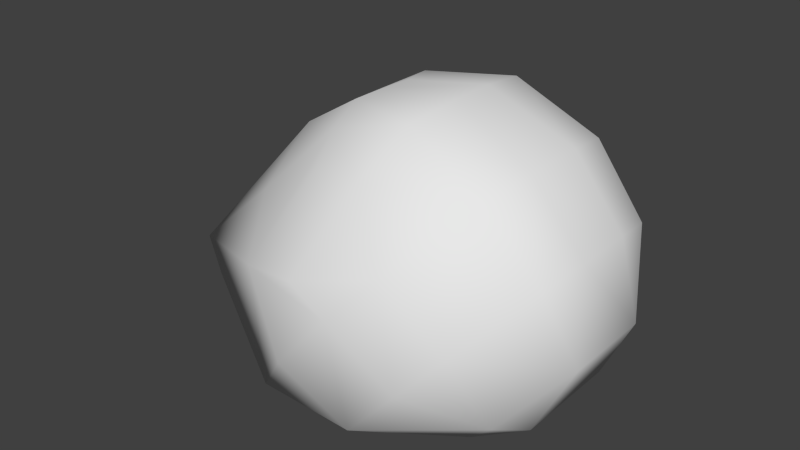# Source: skull_collider.blend  (saved by Blender 2.76.0; exported with 4.5.12 LTS)
import bpy
from mathutils import Matrix  # noqa: F401  (used for matrix-valued properties, if any)

bpy.ops.wm.read_factory_settings(use_empty=True)
scene = bpy.context.scene
scene.name = 'Scene'

# ---- collections
col_collection_1 = bpy.data.collections.new('Collection 1'); scene.collection.children.link(col_collection_1)

# ---- materials (node trees are filled in below, after node groups)
mat_material = bpy.data.materials.new('Material')
mat_material.alpha_threshold = 0.0
mat_material.use_transparent_shadow = False
mat_material.roughness = 0.5
mat_material.specular_intensity = 0.0
mat_material.line_color = (0.0, 0.0, 0.0, 1.0)

# ---- material node trees

# ---- world
world_world = bpy.data.worlds.new('World'); scene.world = world_world
world_world.color = (0.05088, 0.05088, 0.05088)
world_world.use_sun_shadow = False
world_world.sun_shadow_jitter_overblur = 0.0
world_world.cycles.sampling_method = 'MANUAL'
world_world.cycles.sample_map_resolution = 256

# ---- meshes
me_skullmeshdata = bpy.data.meshes.new('skullmeshdata')
me_skullmeshdata.from_pydata([(-1.028, 0.2008, 0.3798), (-1.028, -0.2008, 0.3798), (-0.6103, -0.3333, -0.007065), (-0.6103, 0.3333, -0.007065), (0.06095, -0.794, 0.3956), (0.3392, -0.8025, 0.7057), (0.06095, 0.794, 0.3956), (0.3392, 0.8025, 0.7057), (0.7804, -0.4063, 1.197), (0.7804, 0.4063, 1.197), (0.003583, -0.2248, 1.365), (0.003583, 0.2248, 1.365), (0.03679, 0.06483, 1.375), (0.03679, -0.06483, 1.375), (0.5376, 0.7182, 0.9269), (0.5376, -0.7182, 0.9269), (-0.2977, 0.5457, -0.004126), (-0.2977, -0.5457, -0.004126), (-0.1394, 0.74, 0.7604), (-0.1394, -0.74, 0.7604), (0.391, -0.3596, 1.392), (0.391, 0.3596, 1.392), (0.3206, 0.5747, 1.21), (0.3206, -0.5747, 1.21), (-0.9409, -0.2158, 0.1994), (-0.9409, 0.2158, 0.1994), (-0.4279, -0.06384, 1.106), (-0.4279, 0.06384, 1.106), (0.1096, 0.7582, 0.783), (0.1096, -0.7582, 0.783), (0.02501, -0.5022, 1.147), (0.02501, 0.5022, 1.147), (-0.3138, 0.4577, 0.9491), (-0.3138, -0.4577, 0.9491), (0.01683, 0.3768, 1.288), (0.01683, -0.3768, 1.288), (0.8206, -0.1556, 1.242), (0.8206, 0.1556, 1.242), (0.4272, -0.1044, 1.432), (0.4272, 0.1044, 1.432), (0.3754, -0.7257, 0.1669), (0.6297, -0.7335, 0.4503), (0.3754, 0.7257, 0.1669), (0.6297, 0.7335, 0.4503), (1.033, -0.3714, 0.8997), (1.033, 0.3714, 0.8997), (0.8111, 0.6564, 0.6524), (0.8111, -0.6564, 0.6524), (1.07, -0.1422, 0.9407), (1.07, 0.1422, 0.9407), (0.6923, -0.3021, 0.03791), (0.8841, -0.4415, 0.2516), (0.6923, 0.3021, 0.03791), (0.8841, 0.4415, 0.2516), (1.127, -0.2235, 0.5221), (1.127, 0.2235, 0.5221), (0.9588, 0.2674, 0.1846), (0.9588, -0.2674, 0.1846)], [], [(20, 10, 35), (37, 9, 21), (9, 14, 22), (39, 21, 11), (21, 22, 34), (8, 20, 23), (31, 34, 22), (11, 21, 34), (23, 20, 35), (10, 20, 38), (20, 8, 36), (21, 9, 22), (15, 8, 23), (36, 8, 44), (14, 46, 43), (15, 5, 41), (37, 49, 45), (5, 4, 40), (8, 15, 47), (7, 43, 42), (9, 45, 46), (43, 46, 53), (47, 41, 51), (45, 49, 55), (40, 50, 51), (47, 51, 54), (46, 45, 55), (48, 44, 54), (42, 43, 53), (57, 54, 51), (53, 55, 56), (52, 53, 56), (50, 57, 51), (39, 37, 21), (12, 39, 11), (35, 30, 23), (13, 10, 38), (38, 20, 36), (48, 36, 44), (7, 14, 43), (47, 15, 41), (9, 37, 45), (41, 5, 40), (44, 8, 47), (6, 7, 42), (14, 9, 46), (41, 40, 51), (44, 47, 54), (53, 46, 55), (52, 42, 53), (49, 37, 36, 48), (42, 16, 6), (16, 18, 6), (3, 16, 17, 2), (32, 34, 18), (34, 31, 18), (23, 30, 19, 29), (15, 23, 29, 5), (52, 16, 42), (3, 25, 16), (25, 0, 16), (25, 3, 2, 24), (39, 12, 13, 38), (48, 54, 55, 49), (27, 32, 0), (35, 10, 26, 33), (57, 56, 55, 54), (0, 32, 18, 16), (1, 24, 17), (24, 2, 17), (50, 40, 17), (40, 4, 17), (4, 19, 17), (27, 11, 34, 32), (33, 26, 1), (14, 7, 28, 22), (10, 13, 12), (10, 12, 11), (1, 0, 25, 24), (27, 0, 1, 26), (17, 16, 52, 50), (36, 37, 39, 38), (4, 5, 19), (5, 29, 19), (19, 33, 1, 17), (30, 35, 19), (35, 33, 19), (11, 27, 26, 10), (50, 52, 56, 57), (22, 28, 18, 31), (6, 18, 7), (18, 28, 7)])
me_skullmeshdata.polygons.foreach_set('use_smooth', [True] * 92)
_uv = me_skullmeshdata.uv_layers.new(name='UVMap')
_uv.uv.foreach_set('vector', [0.8224, 0.8911, 0.875, 0.7696, 0.7948, 0.7458, 0.9451, 0.9774, 0.835, 0.9778, 0.8296, 0.8911, 0.4774, 0.8924, 0.4879, 0.7833, 0.5955, 0.8598, 0.9534, 0.9163, 0.8296, 0.8911, 0.875, 0.7696, 0.8296, 0.8911, 0.5955, 0.8598, 0.7948, 0.7458, 0.8349, 0.9778, 0.8224, 0.8911, 0.5955, 0.856, 0.7287, 0.6969, 0.7948, 0.7458, 0.5955, 0.8598, 0.875, 0.7696, 0.8296, 0.8911, 0.7948, 0.7458, 0.5955, 0.856, 0.8224, 0.8911, 0.7948, 0.7458, 0.875, 0.7696, 0.8224, 0.8911, 0.9533, 0.9163, 0.8224, 0.8911, 0.8349, 0.9778, 0.945, 0.9774, 0.8296, 0.8911, 0.835, 0.9778, 0.5955, 0.8598, 0.4879, 0.7833, 0.4774, 0.8924, 0.5955, 0.8598, 0.07997, 0.9722, 0.1994, 0.9429, 0.206, 0.8894, 0.4879, 0.7833, 0.3373, 0.7531, 0.3619, 0.649, 0.4879, 0.7833, 0.4943, 0.649, 0.3619, 0.649, 0.08154, 0.9722, 0.07464, 0.936, 0.206, 0.8894, 0.4943, 0.649, 0.4684, 0.3995, 0.3556, 0.4189, 0.4774, 0.8924, 0.4879, 0.7833, 0.3373, 0.7531, 0.4943, 0.649, 0.3619, 0.649, 0.3556, 0.4189, 0.4774, 0.8924, 0.206, 0.8894, 0.3373, 0.7531, 0.3627, 0.649, 0.3373, 0.7531, 0.2231, 0.649, 0.3373, 0.7531, 0.3622, 0.649, 0.2234, 0.649, 0.206, 0.8894, 0.07464, 0.936, 0.1129, 0.7963, 0.3521, 0.4298, 0.1507, 0.4795, 0.2234, 0.649, 0.3373, 0.7531, 0.2234, 0.649, 0.1133, 0.7963, 0.3373, 0.7531, 0.206, 0.8894, 0.1129, 0.7963, 0.0741, 0.936, 0.206, 0.8894, 0.1133, 0.7963, 0.3527, 0.4298, 0.3627, 0.649, 0.2231, 0.649, 0.1407, 0.649, 0.1133, 0.7963, 0.2234, 0.649, 0.2231, 0.649, 0.1129, 0.7963, 0.1401, 0.649, 0.1504, 0.4795, 0.2231, 0.649, 0.1401, 0.649, 0.1507, 0.4795, 0.1407, 0.649, 0.2234, 0.649, 0.9534, 0.9163, 0.9451, 0.9774, 0.8296, 0.8911, 0.95, 0.7725, 0.9534, 0.9163, 0.875, 0.7696, 0.7948, 0.7458, 0.7286, 0.6969, 0.5955, 0.856, 0.9499, 0.7725, 0.875, 0.7696, 0.9533, 0.9163, 0.9533, 0.9163, 0.8224, 0.8911, 0.945, 0.9774, 0.0741, 0.936, 0.07997, 0.9722, 0.206, 0.8894, 0.4943, 0.649, 0.4879, 0.7833, 0.3619, 0.649, 0.3373, 0.7531, 0.4879, 0.7833, 0.3619, 0.649, 0.201, 0.9428, 0.08154, 0.9722, 0.206, 0.8894, 0.3619, 0.649, 0.4943, 0.649, 0.3556, 0.4189, 0.206, 0.8894, 0.4774, 0.8924, 0.3373, 0.7531, 0.4684, 0.3995, 0.4943, 0.649, 0.3556, 0.4189, 0.4879, 0.7833, 0.4774, 0.8924, 0.3373, 0.7531, 0.3622, 0.649, 0.3521, 0.4298, 0.2234, 0.649, 0.206, 0.8894, 0.3373, 0.7531, 0.1133, 0.7963, 0.2231, 0.649, 0.3373, 0.7531, 0.1129, 0.7963, 0.1504, 0.4795, 0.3527, 0.4298, 0.2231, 0.649, 0.0, 0.0, 0.08154, 0.9722, 0.07997, 0.9722, 0.0741, 0.936, 0.3556, 0.4189, 0.0, 0.0, 0.4684, 0.3995, 0.0, 0.0, 0.5955, 0.4673, 0.4684, 0.3995, 0.0, 0.0, 0.5603, 0.1259, 0.5603, 0.1259, 0.6811, 0.02009, 0.7521, 0.5122, 0.0, 0.0, 0.5955, 0.4668, 0.7948, 0.7458, 0.7287, 0.6969, 0.5955, 0.4668, 0.5955, 0.856, 0.7286, 0.6969, 0.5955, 0.4668, 0.6018, 0.5665, 0.4879, 0.7833, 0.5955, 0.8598, 0.6018, 0.5665, 0.4943, 0.649, 0.1504, 0.4795, 0.0, 0.0, 0.3556, 0.4189, 0.6811, 0.02009, 0.8839, 0.02554, 0.5603, 0.1259, 0.8839, 0.02554, 0.8888, 0.05092, 0.0, 0.0, 0.0, 0.0, 0.6811, 0.02009, 0.1643, 0.05883, 0.1078, 0.03398, 0.0, 0.0, 0.95, 0.7725, 0.9499, 0.7725, 0.9533, 0.9163, 0.0741, 0.936, 0.1133, 0.7963, 0.1129, 0.7963, 0.0, 0.0, 0.0, 0.0, 0.7521, 0.5122, 0.0, 0.0, 0.7948, 0.7458, 0.875, 0.7696, 0.0, 0.0, 0.7521, 0.5122, 0.1407, 0.649, 0.0, 0.0, 0.1129, 0.7963, 0.1133, 0.7963, 0.0, 0.0, 0.7521, 0.5122, 0.5955, 0.4673, 0.0, 0.0, 0.8881, 0.05434, 0.8839, 0.02554, 0.0, 0.0, 0.1078, 0.03398, 0.1643, 0.05883, 0.5603, 0.1259, 0.1507, 0.4795, 0.3521, 0.4298, 0.0, 0.0, 0.3556, 0.4189, 0.4684, 0.3995, 0.0, 0.0, 0.4684, 0.3995, 0.5955, 0.4673, 0.0, 0.0, 0.0, 0.0, 0.875, 0.7696, 0.0, 0.0, 0.7521, 0.5122, 0.7521, 0.5122, 0.0, 0.0, 0.0, 0.0, 0.4879, 0.7833, 0.4943, 0.649, 0.6018, 0.5665, 0.5955, 0.8598, 0.875, 0.7696, 0.9499, 0.7725, 0.0, 0.0, 0.875, 0.7696, 0.0, 0.0, 0.875, 0.7696, 0.8881, 0.05434, 0.8888, 0.05092, 0.0, 0.0, 0.8839, 0.02554, 0.0, 0.0, 0.8888, 0.05092, 0.0, 0.0, 0.0, 0.0, 0.0, 0.0, 0.5603, 0.1259, 0.0, 0.0, 0.0, 0.0, 0.945, 0.9774, 0.08154, 0.9722, 0.0, 0.0, 0.9533, 0.9163, 0.4684, 0.3995, 0.4943, 0.649, 0.5955, 0.4673, 0.4943, 0.649, 0.6018, 0.5665, 0.5955, 0.4668, 0.5955, 0.4668, 0.7521, 0.5122, 0.0, 0.0, 0.0, 0.0, 0.7286, 0.6969, 0.7948, 0.7458, 0.5955, 0.4668, 0.7948, 0.7458, 0.7521, 0.5122, 0.5955, 0.4668, 0.0, 0.0, 0.0, 0.0, 0.0, 0.0, 0.0, 0.0, 0.1507, 0.4795, 0.0, 0.0, 0.0, 0.0, 0.1407, 0.649, 0.5955, 0.8598, 0.6018, 0.5665, 0.5955, 0.4668, 0.7287, 0.6969, 0.4684, 0.3995, 0.5955, 0.4673, 0.4943, 0.649, 0.5955, 0.4673, 0.6018, 0.5665, 0.4943, 0.649])
me_skullmeshdata.materials.append(mat_material)
me_skullmeshdata.use_remesh_preserve_volume = False
me_skullmeshdata.use_remesh_preserve_attributes = False
me_skullmeshdata.use_mirror_vertex_groups = False
me_skullmeshdata.update()

# ---- objects
ob_skull = bpy.data.objects.new('skull', me_skullmeshdata)

# ---- transforms, parenting, visibility, modifiers, constraints
ob_skull.location = (0.0, 0.0, 0.0)
ob_skull.scale = (0.1165, 0.1165, 0.1165)
ob_skull.lock_rotations_4d = False
ob_skull.empty_display_type = 'ARROWS'
ob_skull.lineart.crease_threshold = 0.0

# ---- collection membership
col_collection_1.objects.link(ob_skull)

# ---- scene / render settings (as saved in the file)
scene.frame_start = 1; scene.frame_end = 250; scene.frame_set(1)
scene.render.engine = 'BLENDER_EEVEE_NEXT'
scene.render.resolution_percentage = 50
scene.render.dither_intensity = 0.0
scene.cycles.use_denoising = False
scene.cycles.samples = 10
scene.cycles.sampling_pattern = 'TABULATED_SOBOL'
scene.cycles.light_sampling_threshold = 0.0
scene.cycles.use_adaptive_sampling = False
scene.cycles.use_light_tree = False
scene.cycles.blur_glossy = 0.0
scene.cycles.pixel_filter_type = 'GAUSSIAN'
scene.cycles.sample_clamp_indirect = 0.0
scene.view_settings.view_transform = 'Standard'
bpy.context.view_layer.update()

# ---- added for rendering (the .blend has no active camera and no usable light): camera, sun
cam_auto = bpy.data.cameras.new('AutoCamera')
cam_auto.lens = 50.0
cam_auto.sensor_width = 36.0
cam_auto.clip_end = 1000.0
ob_auto_camera = bpy.data.objects.new('AutoCamera', cam_auto)
scene.collection.objects.link(ob_auto_camera)
ob_auto_camera.location = (0.334391, -0.394347, 0.34593)
ob_auto_camera.rotation_euler = (1.09748, -7.21219e-08, 0.694738)
scene.camera = ob_auto_camera
light_auto_sun = bpy.data.lights.new('AutoSun', 'SUN')
light_auto_sun.energy = 3.0
light_auto_sun.angle = 0.0523599
ob_auto_sun = bpy.data.objects.new('AutoSun', light_auto_sun)
scene.collection.objects.link(ob_auto_sun)
ob_auto_sun.rotation_euler = (0.872665, 0.174533, 0.523599)
bpy.context.view_layer.update()
